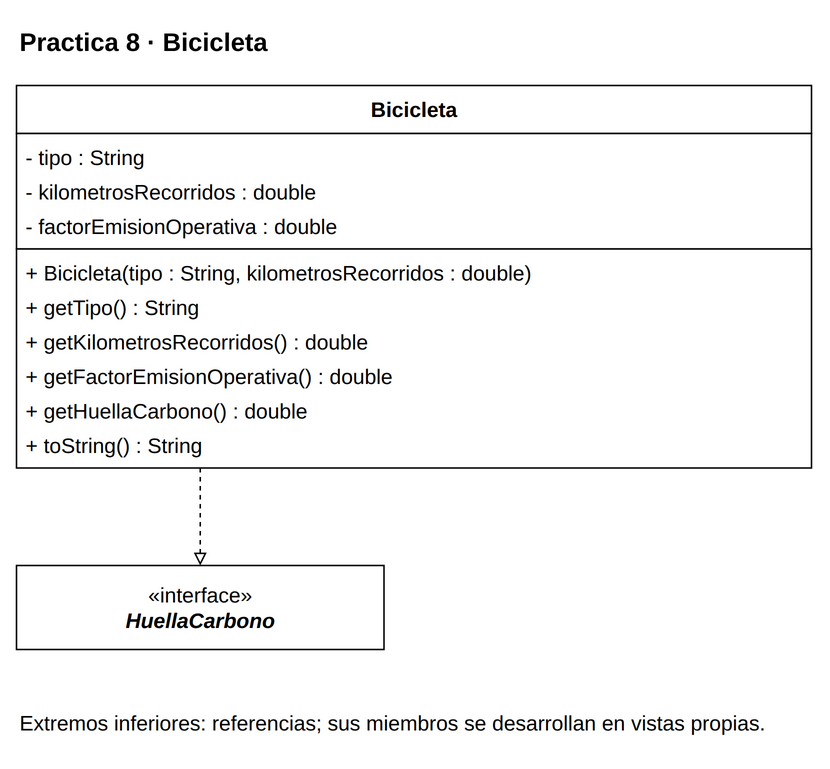

The diagram above was exported from draw.io. Its source (the exported page's mxGraphModel, read from the mxfile embedded in the PNG):
<mxGraphModel dx="1000" dy="1000" grid="1" gridSize="10" page="0" pageScale="1" pageWidth="816" pageHeight="1056" background="#FFFFFF" adaptiveColors="auto">
  <root>
    <mxCell id="0" />
    <mxCell id="1" parent="0" />
    <mxCell id="v1" value="&lt;b&gt;Practica 8 · Bicicleta&lt;/b&gt;" style="text;html=1;whiteSpace=wrap;align=left;verticalAlign=middle;fontFamily=Liberation Sans;fontSize=17;fontColor=#000000;" vertex="1" parent="1">
      <mxGeometry x="20" y="8" width="530" height="35" as="geometry" />
    </mxCell>
    <mxCell id="c39" value="" style="group;" vertex="1" parent="1">
      <mxGeometry x="20" y="55" width="530" height="255" as="geometry" />
    </mxCell>
    <mxCell id="v2" value="" style="rounded=0;whiteSpace=wrap;html=1;fillColor=#FFFFFF;strokeColor=#000000;strokeWidth=1;" vertex="1" parent="c39">
      <mxGeometry x="0" y="0" width="530" height="32" as="geometry" />
    </mxCell>
    <mxCell id="v3" value="&lt;b&gt;Bicicleta&lt;/b&gt;" style="text;html=1;whiteSpace=wrap;align=center;verticalAlign=middle;fontFamily=Liberation Sans;fontSize=14;fontColor=#000000;spacing=0;" vertex="1" parent="c39">
      <mxGeometry x="6" y="4" width="518" height="24" as="geometry" />
    </mxCell>
    <mxCell id="v4" value="" style="rounded=0;whiteSpace=wrap;html=1;fillColor=#FFFFFF;strokeColor=#000000;strokeWidth=1;" vertex="1" parent="c39">
      <mxGeometry x="0" y="32" width="530" height="77" as="geometry" />
    </mxCell>
    <mxCell id="v5" value="- tipo : String" style="text;html=1;whiteSpace=wrap;align=left;verticalAlign=middle;fontFamily=Liberation Sans;fontSize=14;fontColor=#000000;spacing=0;" vertex="1" parent="c39">
      <mxGeometry x="6" y="36" width="518" height="23" as="geometry" />
    </mxCell>
    <mxCell id="v6" value="- kilometrosRecorridos : double" style="text;html=1;whiteSpace=wrap;align=left;verticalAlign=middle;fontFamily=Liberation Sans;fontSize=14;fontColor=#000000;spacing=0;" vertex="1" parent="c39">
      <mxGeometry x="6" y="59" width="518" height="23" as="geometry" />
    </mxCell>
    <mxCell id="v7" value="- factorEmisionOperativa : double" style="text;html=1;whiteSpace=wrap;align=left;verticalAlign=middle;fontFamily=Liberation Sans;fontSize=14;fontColor=#000000;spacing=0;" vertex="1" parent="c39">
      <mxGeometry x="6" y="82" width="518" height="23" as="geometry" />
    </mxCell>
    <mxCell id="v8" value="" style="rounded=0;whiteSpace=wrap;html=1;fillColor=#FFFFFF;strokeColor=#000000;strokeWidth=1;" vertex="1" parent="c39">
      <mxGeometry x="0" y="109" width="530" height="146" as="geometry" />
    </mxCell>
    <mxCell id="v9" value="+ Bicicleta(tipo : String, kilometrosRecorridos : double)" style="text;html=1;whiteSpace=wrap;align=left;verticalAlign=middle;fontFamily=Liberation Sans;fontSize=14;fontColor=#000000;spacing=0;" vertex="1" parent="c39">
      <mxGeometry x="6" y="113" width="518" height="23" as="geometry" />
    </mxCell>
    <mxCell id="v10" value="+ getTipo() : String" style="text;html=1;whiteSpace=wrap;align=left;verticalAlign=middle;fontFamily=Liberation Sans;fontSize=14;fontColor=#000000;spacing=0;" vertex="1" parent="c39">
      <mxGeometry x="6" y="136" width="518" height="23" as="geometry" />
    </mxCell>
    <mxCell id="v11" value="+ getKilometrosRecorridos() : double" style="text;html=1;whiteSpace=wrap;align=left;verticalAlign=middle;fontFamily=Liberation Sans;fontSize=14;fontColor=#000000;spacing=0;" vertex="1" parent="c39">
      <mxGeometry x="6" y="159" width="518" height="23" as="geometry" />
    </mxCell>
    <mxCell id="v12" value="+ getFactorEmisionOperativa() : double" style="text;html=1;whiteSpace=wrap;align=left;verticalAlign=middle;fontFamily=Liberation Sans;fontSize=14;fontColor=#000000;spacing=0;" vertex="1" parent="c39">
      <mxGeometry x="6" y="182" width="518" height="23" as="geometry" />
    </mxCell>
    <mxCell id="v13" value="+ getHuellaCarbono() : double" style="text;html=1;whiteSpace=wrap;align=left;verticalAlign=middle;fontFamily=Liberation Sans;fontSize=14;fontColor=#000000;spacing=0;" vertex="1" parent="c39">
      <mxGeometry x="6" y="205" width="518" height="23" as="geometry" />
    </mxCell>
    <mxCell id="v14" value="+ toString() : String" style="text;html=1;whiteSpace=wrap;align=left;verticalAlign=middle;fontFamily=Liberation Sans;fontSize=14;fontColor=#000000;spacing=0;" vertex="1" parent="c39">
      <mxGeometry x="6" y="228" width="518" height="23" as="geometry" />
    </mxCell>
    <mxCell id="c40" value="" style="group;" vertex="1" parent="1">
      <mxGeometry x="20" y="375" width="245" height="56" as="geometry" />
    </mxCell>
    <mxCell id="v15" value="" style="rounded=0;whiteSpace=wrap;html=1;fillColor=#FFFFFF;strokeColor=#000000;strokeWidth=1;" vertex="1" parent="c40">
      <mxGeometry x="0" y="0" width="245" height="56" as="geometry" />
    </mxCell>
    <mxCell id="v16" value="«interface»&lt;br&gt;&lt;i&gt;&lt;b&gt;HuellaCarbono&lt;/b&gt;&lt;/i&gt;" style="text;html=1;whiteSpace=wrap;align=center;verticalAlign=middle;fontFamily=Liberation Sans;fontSize=14;fontColor=#000000;spacing=0;" vertex="1" parent="c40">
      <mxGeometry x="6" y="4" width="233" height="48" as="geometry" />
    </mxCell>
    <mxCell id="e17" value="" style="edgeStyle=orthogonalEdgeStyle;rounded=0;html=1;strokeColor=#000000;strokeWidth=1;fontFamily=Liberation Sans;fontSize=14;labelBackgroundColor=#FFFFFF;labelWidth=245;whiteSpace=wrap;endArrow=block;endFill=0;dashed=1;exitX=0.23113207547169812;exitY=1;exitPerimeter=0;entryX=0.5;entryY=0;entryPerimeter=0;" edge="1" source="c39" target="c40" parent="1">
      <mxGeometry relative="1" as="geometry" />
    </mxCell>
    <mxCell id="v18" value="Extremos inferiores: referencias; sus miembros se desarrollan en vistas propias." style="text;html=1;whiteSpace=wrap;align=left;verticalAlign=middle;fontFamily=Liberation Sans;fontSize=14;fontColor=#000000;" vertex="1" parent="1">
      <mxGeometry x="20" y="461" width="530" height="38" as="geometry" />
    </mxCell>
  </root>
</mxGraphModel>